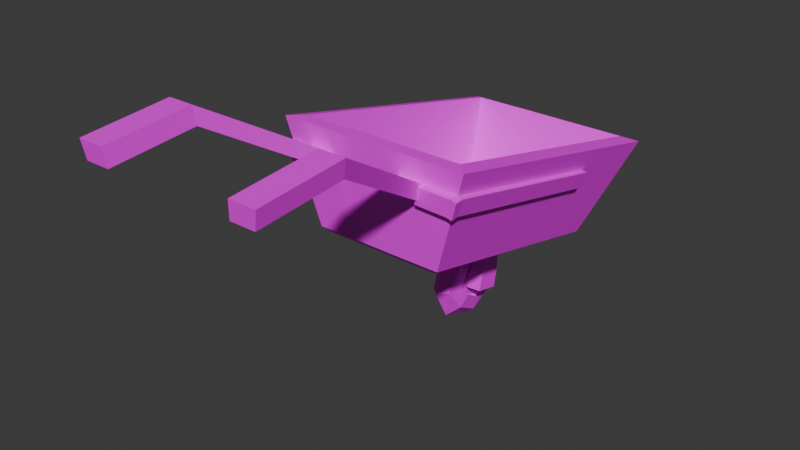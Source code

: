 # Source: Rin_Wheelbarrow.blend  (saved by Blender 4.5.90; exported with 4.5.12 LTS)
import bpy
from mathutils import Matrix  # noqa: F401  (used for matrix-valued properties, if any)

bpy.ops.wm.read_factory_settings(use_empty=True)
scene = bpy.context.scene
scene.name = 'Scene'

# ---- collections
col_collection = bpy.data.collections.new('Collection'); scene.collection.children.link(col_collection)

# ---- images (referenced by path relative to the original .blend; pixels are not part of the script)
import os
ASSET_DIR = os.environ.get("B2B_ASSET_DIR", "")  # directory of the original .blend (textures are referenced by path, not embedded)
HERE = os.path.dirname(os.path.abspath(__file__))  # packed textures are extracted next to this script under _unpacked/

def load_image(name, relpath, width, height, colorspace="sRGB"):
    """Load a texture the original file referenced (path relative to the .blend, or extracted next to this script)."""
    p = next((c for c in (os.path.join(HERE, relpath), os.path.join(ASSET_DIR, relpath)) if relpath and os.path.exists(c)), "")
    if p:
        img = bpy.data.images.load(p, check_existing=True)
        img.name = name
    else:  # same state as the original file: an image datablock whose file is absent (Cycles renders it pink)
        img = bpy.data.images.new(name, width, height)
        img.source = "FILE"
        img.filepath = "//" + (relpath or name)
    img.colorspace_settings.name = colorspace
    return img
img_rumiaircraft_png = load_image('Rumiaircraft.png', 'Rumiaircraft.png', 1024, 1024, 'sRGB')

# ---- materials (node trees are filled in below, after node groups)
mat_material = bpy.data.materials.new('Material')
mat_material.alpha_threshold = 0.0
mat_material.roughness = 0.5
mat_material.line_color = (0.0, 0.0, 0.0, 1.0)

# ---- material node trees
mat_material.use_nodes = True; mat_material.node_tree.nodes.clear()
_N = mat_material.node_tree.nodes; _L = mat_material.node_tree.links
n0 = _N.new('ShaderNodeOutputMaterial'); n0.name = 'Material Output'; n0.location = (200, 100)
n1 = _N.new('ShaderNodeBsdfPrincipled'); n1.name = 'Principled BSDF'; n1.location = (-200, 100)
n1.inputs[3].default_value = 1.45
n2 = _N.new('ShaderNodeTexImage'); n2.name = 'Image Texture'; n2.location = (-513, 127)
n2.image = img_rumiaircraft_png
_L.new(n1.outputs[0], n0.inputs[0])
_L.new(n2.outputs[0], n1.inputs[0])
n0.is_active_output = True

# ---- world
world_world = bpy.data.worlds.new('World'); scene.world = world_world
world_world.use_nodes = True; world_world.node_tree.nodes.clear()
_N = world_world.node_tree.nodes; _L = world_world.node_tree.links
n0 = _N.new('ShaderNodeOutputWorld'); n0.name = 'World Output'; n0.location = (200, 100)
n1 = _N.new('ShaderNodeBackground'); n1.name = 'Background'; n1.location = (-200, 100)
n1.inputs[0].default_value = (0.05088, 0.05088, 0.05088, 1.0)
_L.new(n1.outputs[0], n0.inputs[0])
n0.is_active_output = True
world_world.color = (0.05088, 0.05088, 0.05088)
world_world.sun_shadow_jitter_overblur = 0.0

# ---- meshes
me_cube = bpy.data.meshes.new('Cube')
me_cube.from_pydata([(0.829, 2.932, 1.414), (0.5797, 2.456, 0.4408), (0.829, 0.3444, 2.0), (0.5797, 0.3544, 0.9169), (-0.829, 2.932, 1.414), (-0.5797, 2.456, 0.4408), (-0.829, 0.3444, 2.0), (-0.5797, 0.3544, 0.9169), (0.9033, 2.952, 1.169), (-0.9033, 0.2201, 1.788), (0.9033, 0.2201, 1.788), (-0.9033, 2.952, 1.169), (0.4022, 2.456, 0.4408), (0.5908, 0.3444, 2.0), (0.4022, 0.3544, 0.9169), (0.5908, 2.932, 1.414), (0.551, 2.952, 1.169), (0.551, 0.2201, 1.788), (-0.4949, 2.456, 0.4408), (-0.727, 0.3444, 2.0), (-0.6781, 0.2201, 1.788), (-0.4949, 0.3544, 0.9169), (-0.727, 2.932, 1.414), (-0.6781, 2.952, 1.169), (-0.3085, 0.3544, 0.9169), (-0.4532, 2.932, 1.414), (-0.4227, 2.952, 1.169), (-0.3085, 2.456, 0.4408), (-0.4532, 0.3444, 2.0), (-0.4227, 0.2201, 1.788), (0.2136, 0.3544, 0.9169), (0.3137, 2.932, 1.414), (0.2926, 2.952, 1.169), (0.2136, 2.456, 0.4408), (0.3137, 0.3444, 2.0), (0.2926, 0.2201, 1.788), (0.8504, 2.864, 1.018), (0.8504, 0.2348, 1.614), (-0.8504, 2.864, 1.018), (-0.8504, 0.2348, 1.614), (0.5187, 0.2348, 1.614), (0.5187, 2.864, 1.018), (-0.6383, 2.864, 1.018), (-0.6383, 0.2348, 1.614), (-0.3979, 0.2348, 1.614), (-0.3979, 2.864, 1.018), (0.2755, 0.2348, 1.614), (0.2755, 2.864, 1.018), (-0.7032, -1.029, 2.528), (-0.9585, -1.029, 2.528), (0.8762, -1.029, 2.528), (0.6178, -1.029, 2.528), (0.8439, -1.014, 2.354), (-0.9188, -1.014, 2.354), (-0.6784, -1.014, 2.354), (0.6006, -1.014, 2.354), (-0.7032, -1.872, 2.457), (-0.9585, -1.872, 2.457), (0.8762, -1.872, 2.457), (0.6178, -1.872, 2.457), (0.8439, -1.857, 2.283), (-0.9188, -1.857, 2.283), (-0.6784, -1.857, 2.283), (0.6006, -1.857, 2.283), (-0.5797, 1.855, 0.5768), (0.829, 2.208, 1.578), (-0.829, 2.208, 1.578), (0.5797, 1.855, 0.5768), (0.9033, 2.131, 1.355), (-0.9033, 2.131, 1.355), (0.4022, 1.855, 0.5768), (0.4022, 1.677, 0.6172), (-0.4949, 1.855, 0.5768), (0.9033, 1.905, 1.407), (0.9685, 1.965, 1.604), (-0.3085, 1.855, 0.5768), (-0.6594, 1.679, 0.6686), (0.2136, 1.855, 0.5768), (-0.8504, 2.074, 1.197), (0.8504, 2.074, 1.197), (0.9033, 0.1382, 1.782), (0.5443, 0.1461, 1.788), (0.8504, 0.1529, 1.607), (0.512, 0.1608, 1.614), (0.9513, 2.13, 1.341), (0.9513, 0.2191, 1.774), (0.8984, 0.2338, 1.599), (0.8984, 2.073, 1.183), (0.9513, 0.1371, 1.767), (0.8984, 0.1518, 1.592), (-0.8908, 0.1898, 1.598), (-0.9437, 0.1751, 1.772), (-0.6658, 0.1665, 1.782), (-0.6261, 0.1812, 1.608), (-0.9437, 2.086, 1.339), (-0.8908, 2.029, 1.181), (-0.6594, 1.866, 0.6262), (-0.6594, 0.2879, 0.9839), (-0.4949, 2.544, 0.4725), (-0.6594, 2.544, 0.4725), (0.4022, 0.2879, 0.9839), (0.6594, 0.2879, 0.9839), (0.6594, 1.866, 0.6262), (0.6594, 2.544, 0.4725), (0.4022, 2.544, 0.4725), (0.2136, 0.2879, 0.9839), (-0.3085, 2.544, 0.4725), (-0.4949, 0.2879, 0.9839), (-0.3085, 0.2879, 0.9839), (0.2136, 2.544, 0.4725), (-0.727, 0.202, 2.003), (-0.9685, 0.202, 2.003), (0.9685, 2.202, 1.55), (0.9685, 0.202, 2.003), (-0.9685, 2.202, 1.55), (-0.9685, 3.061, 1.355), (0.5908, 3.061, 1.355), (0.9685, 3.061, 1.355), (0.5908, 0.202, 2.003), (0.3137, 3.061, 1.355), (-0.4532, 0.202, 2.003), (-0.727, 3.061, 1.355), (-0.4532, 3.061, 1.355), (0.3137, 0.202, 2.003), (0.4637, 1.966, 0.8606), (0.4637, 0.4739, 1.199), (-0.5911, 1.966, 0.8606), (-0.5911, 0.4739, 1.199), (-0.3719, 1.966, 0.8606), (-0.3719, 0.4739, 1.199), (0.242, 1.966, 0.8606), (0.242, 0.4739, 1.199), (0.4637, 2.545, 0.7294), (-0.5911, 2.545, 0.7294), (-0.3719, 2.545, 0.7294), (0.242, 2.545, 0.7294), (0.6544, 1.966, 0.8606), (-0.6728, 1.966, 0.8606), (-0.6728, 0.4739, 1.199), (0.6544, 0.4739, 1.199), (-0.6728, 2.545, 0.7294), (0.6544, 2.545, 0.7294), (-0.4949, 1.677, 0.6172), (-0.3085, 1.677, 0.6172), (0.2136, 1.677, 0.6172), (0.8504, 1.856, 1.247), (-0.9685, 1.965, 1.604), (0.6594, 1.679, 0.6686), (-0.9033, 1.905, 1.407), (-0.8504, 1.856, 1.247), (0.9513, 1.904, 1.392), (0.8984, 1.855, 1.232), (-0.9437, 1.86, 1.391), (-0.8908, 1.811, 1.231), (-0.5797, 1.677, 0.6172), (0.5797, 1.677, 0.6172), (0.829, 1.987, 1.628), (-0.829, 1.987, 1.628), (0.4637, 1.789, 0.9007), (-0.5911, 1.789, 0.9007), (-0.3719, 1.789, 0.9007), (0.242, 1.789, 0.9007), (0.6544, 1.789, 0.9007), (-0.6728, 1.789, 0.9007), (-0.2263, 2.548, 0.4725), (-0.317, 0.2056, 2.003), (-0.2979, 0.2237, 1.788), (-0.2263, 0.2915, 0.9839), (-0.317, 3.065, 1.355), (-0.2979, 2.956, 1.169), (-0.2824, 2.868, 1.018), (-0.2824, 0.2384, 1.614), (-0.2263, 1.859, 0.5768), (-0.2263, 2.459, 0.4408), (-0.2263, 0.358, 0.9169), (-0.317, 0.348, 2.0), (-0.317, 2.935, 1.414), (-0.2695, 1.97, 0.8606), (-0.2695, 0.4775, 1.199), (-0.2695, 2.549, 0.7294), (-0.2695, 1.793, 0.9007), (-0.2263, 1.681, 0.6172), (0.1327, 0.2879, 0.9839), (0.1949, 3.061, 1.355), (0.1818, 2.952, 1.169), (0.1712, 2.864, 1.018), (0.1327, 0.3544, 0.9169), (0.1949, 2.932, 1.414), (0.1469, 1.966, 0.8606), (0.1469, 2.545, 0.7294), (0.1469, 1.789, 0.9007), (0.1327, 2.544, 0.4725), (0.1949, 0.202, 2.003), (0.1818, 0.2201, 1.788), (0.1712, 0.2348, 1.614), (0.1327, 1.855, 0.5768), (0.1327, 2.456, 0.4408), (0.1949, 0.3444, 2.0), (0.1469, 0.4739, 1.199), (0.1327, 1.677, 0.6172), (-0.1692, 1.798, 0.1661), (-0.3216, 1.795, 0.1644), (-0.3216, 1.552, 0.2195), (0.2293, 1.793, 0.1635), (0.2293, 1.555, 0.2174), (-0.1692, 1.555, 0.2212), (0.08129, 1.78, 0.1635), (0.08129, 1.542, 0.2174), (-0.1685, 1.767, 0.02777), (-0.3209, 1.764, 0.02604), (-0.3209, 1.521, 0.08115), (0.23, 1.762, 0.02807), (0.23, 1.524, 0.08202), (-0.1685, 1.524, 0.08288), (0.08196, 1.749, 0.02807), (0.08196, 1.511, 0.08202)], [], [(13, 2, 139, 125), (20, 110, 111, 9), (69, 114, 115, 11), (71, 155, 3, 14), (73, 74, 113, 10), (16, 116, 117, 8), (41, 16, 8, 36), (80, 82, 89, 88), (78, 69, 11, 38), (69, 78, 95, 94), (10, 17, 81, 80), (47, 32, 16, 41), (32, 119, 116, 16), (144, 71, 14, 30), (10, 113, 118, 17), (34, 13, 125, 131), (154, 142, 21, 7), (11, 115, 121, 23), (38, 11, 23, 42), (43, 44, 54, 53), (29, 120, 110, 20), (0, 15, 132, 141), (176, 25, 134, 179), (166, 165, 120, 29), (171, 166, 29, 44), (142, 143, 24, 21), (23, 121, 122, 26), (42, 23, 26, 45), (20, 43, 53, 49), (17, 118, 123, 35), (4, 66, 137, 140), (199, 144, 30, 186), (184, 183, 119, 32), (185, 184, 32, 47), (191, 185, 47, 109), (100, 40, 46, 105), (98, 42, 45, 106), (167, 171, 44, 108), (108, 44, 43, 107), (99, 38, 42, 98), (109, 47, 41, 104), (101, 37, 40, 100), (107, 43, 39, 97), (96, 78, 38, 99), (147, 145, 37, 101), (104, 41, 36, 103), (49, 53, 61, 57), (51, 55, 63, 59), (35, 46, 55, 51), (29, 20, 49, 48), (44, 29, 48, 54), (17, 35, 51, 50), (40, 17, 50, 52), (46, 40, 52, 55), (62, 56, 57, 61), (60, 58, 59, 63), (50, 51, 59, 58), (55, 52, 60, 63), (54, 48, 56, 62), (52, 50, 58, 60), (48, 49, 57, 56), (53, 54, 62, 61), (103, 36, 79, 102), (76, 149, 78, 96), (196, 33, 77, 195), (197, 34, 131, 198), (18, 27, 75, 72), (156, 65, 136, 162), (25, 22, 133, 134), (5, 18, 72, 64), (6, 19, 127, 138), (33, 12, 70, 77), (43, 20, 92, 93), (36, 8, 68, 79), (8, 117, 112, 68), (12, 1, 67, 70), (148, 146, 114, 69), (22, 4, 140, 133), (82, 80, 81, 83), (10, 80, 88, 85), (40, 37, 82, 83), (17, 40, 83, 81), (151, 150, 85, 86), (86, 85, 88, 89), (82, 37, 86, 89), (79, 68, 84, 87), (73, 10, 85, 150), (145, 79, 87, 151), (93, 92, 91, 90), (153, 152, 94, 95), (20, 9, 91, 92), (148, 69, 94, 152), (149, 39, 90, 153), (39, 43, 93, 90), (154, 7, 97, 76), (18, 5, 99, 98), (14, 3, 101, 100), (67, 1, 103, 102), (1, 12, 104, 103), (30, 14, 100, 105), (27, 18, 98, 106), (7, 21, 107, 97), (21, 24, 108, 107), (173, 27, 106, 164), (186, 30, 105, 182), (12, 33, 109, 104), (5, 64, 96, 99), (155, 67, 102, 147), (19, 6, 111, 110), (156, 2, 113, 74), (66, 4, 115, 114), (15, 0, 117, 116), (2, 13, 118, 113), (31, 15, 116, 119), (28, 19, 110, 120), (4, 22, 121, 115), (22, 25, 122, 121), (175, 28, 120, 165), (187, 31, 119, 183), (13, 34, 123, 118), (0, 65, 112, 117), (157, 66, 114, 146), (159, 163, 138, 127), (162, 158, 125, 139), (160, 159, 127, 129), (180, 160, 129, 178), (158, 161, 131, 125), (132, 135, 130, 124), (179, 134, 128, 177), (134, 133, 126, 128), (141, 132, 124, 136), (133, 140, 137, 126), (65, 0, 141, 136), (15, 31, 135, 132), (157, 6, 138, 163), (19, 28, 129, 127), (66, 157, 163, 137), (124, 130, 161, 158), (177, 128, 160, 180), (128, 126, 159, 160), (136, 124, 158, 162), (126, 137, 163, 159), (6, 157, 146, 111), (65, 156, 74, 112), (3, 155, 147, 101), (64, 154, 76, 96), (78, 149, 153, 95), (9, 148, 152, 91), (90, 91, 152, 153), (37, 145, 151, 86), (68, 73, 150, 84), (87, 84, 150, 151), (9, 111, 146, 148), (2, 156, 162, 139), (97, 39, 149, 76), (102, 79, 145, 147), (77, 144, 204, 203), (72, 75, 143, 142), (64, 72, 142, 154), (77, 70, 71, 144), (68, 112, 74, 73), (70, 67, 155, 71), (144, 199, 207, 204), (188, 177, 180, 190), (189, 179, 177, 188), (190, 180, 178, 198), (25, 176, 168, 122), (197, 175, 165, 192), (24, 174, 167, 108), (196, 173, 164, 191), (28, 175, 178, 129), (27, 173, 172, 75), (182, 194, 171, 167), (106, 45, 170, 164), (45, 26, 169, 170), (26, 122, 168, 169), (143, 181, 174, 24), (194, 193, 166, 171), (193, 192, 165, 166), (187, 176, 179, 189), (31, 187, 189, 135), (35, 123, 192, 193), (46, 35, 193, 194), (105, 46, 194, 182), (33, 196, 191, 109), (34, 197, 192, 123), (161, 190, 198, 131), (135, 189, 188, 130), (130, 188, 190, 161), (172, 195, 199, 181), (176, 187, 183, 168), (174, 186, 182, 167), (175, 197, 198, 178), (173, 196, 195, 172), (164, 170, 185, 191), (170, 169, 184, 185), (169, 168, 183, 184), (181, 199, 186, 174), (206, 203, 211, 214), (207, 206, 214, 215), (172, 181, 205, 200), (195, 77, 203, 206), (75, 172, 200, 201), (181, 143, 202, 205), (199, 195, 206, 207), (143, 75, 201, 202), (214, 211, 212, 215), (209, 208, 213, 210), (205, 202, 210, 213), (202, 201, 209, 210), (204, 207, 215, 212), (200, 205, 213, 208), (203, 204, 212, 211), (201, 200, 208, 209)])
_uv = me_cube.uv_layers.new(name='UVMap')
_uv.uv.foreach_set('vector', [0.5336, 0.527, 0.5377, 0.527, 0.5377, 0.527, 0.5336, 0.527, 0.547, 0.4964, 0.5401, 0.4964, 0.5401, 0.4923, 0.547, 0.4923, 0.547, 0.6017, 0.5401, 0.6017, 0.5401, 0.5918, 0.547, 0.5918, 0.5797, 0.546, 0.5752, 0.546, 0.5752, 0.5266, 0.5797, 0.5266, 0.547, 0.5459, 0.5401, 0.5459, 0.5401, 0.5254, 0.547, 0.5254, 0.547, 0.5651, 0.5401, 0.5651, 0.5401, 0.5586, 0.547, 0.5586, 0.5527, 0.5651, 0.547, 0.5651, 0.547, 0.5586, 0.5527, 0.5586, 0.8382, 0.837, 0.8105, 0.837, 0.8105, 0.837, 0.8382, 0.837, 0.5527, 0.6017, 0.547, 0.6017, 0.547, 0.5918, 0.5527, 0.5918, 0.8382, 0.8031, 0.8105, 0.8031, 0.8105, 0.8031, 0.8382, 0.8031, 0.8382, 0.837, 0.8382, 0.8398, 0.8382, 0.8398, 0.8382, 0.837, 0.5527, 0.5698, 0.547, 0.5698, 0.547, 0.5651, 0.5527, 0.5651, 0.547, 0.5698, 0.5401, 0.5698, 0.5401, 0.5651, 0.547, 0.5651, 0.5844, 0.546, 0.5797, 0.546, 0.5797, 0.5266, 0.5844, 0.5266, 0.547, 0.5254, 0.5401, 0.5254, 0.5401, 0.519, 0.547, 0.519, 0.5288, 0.527, 0.5336, 0.527, 0.5336, 0.527, 0.5288, 0.527, 0.6044, 0.546, 0.6023, 0.546, 0.6023, 0.5266, 0.6044, 0.5266, 0.547, 0.5918, 0.5401, 0.5918, 0.5401, 0.5876, 0.547, 0.5876, 0.5527, 0.5918, 0.547, 0.5918, 0.547, 0.5876, 0.5527, 0.5876, 0.8105, 0.8498, 0.8105, 0.8478, 0.8105, 0.8478, 0.8105, 0.8498, 0.547, 0.5011, 0.5401, 0.5011, 0.5401, 0.4964, 0.547, 0.4964, 0.5377, 0.557, 0.5336, 0.557, 0.5336, 0.557, 0.5377, 0.557, 0.5186, 0.557, 0.5157, 0.557, 0.5157, 0.557, 0.5186, 0.557, 0.547, 0.504, 0.5401, 0.504, 0.5401, 0.5011, 0.547, 0.5011, 0.5527, 0.504, 0.547, 0.504, 0.547, 0.5011, 0.5527, 0.5011, 0.6023, 0.546, 0.5976, 0.546, 0.5976, 0.5266, 0.6023, 0.5266, 0.547, 0.5876, 0.5401, 0.5876, 0.5401, 0.5829, 0.547, 0.5829, 0.5527, 0.5876, 0.547, 0.5876, 0.547, 0.5829, 0.5527, 0.5829, 0.8382, 0.8498, 0.8105, 0.8498, 0.8105, 0.8498, 0.8382, 0.8498, 0.547, 0.519, 0.5401, 0.519, 0.5401, 0.5142, 0.547, 0.5142, 0.5093, 0.557, 0.5093, 0.5486, 0.5093, 0.5486, 0.5093, 0.557, 0.5865, 0.546, 0.5844, 0.546, 0.5844, 0.5266, 0.5865, 0.5266, 0.547, 0.5718, 0.5401, 0.5718, 0.5401, 0.5698, 0.547, 0.5698, 0.5527, 0.5718, 0.547, 0.5718, 0.547, 0.5698, 0.5527, 0.5698, 0.5732, 0.5718, 0.5527, 0.5718, 0.5527, 0.5698, 0.5732, 0.5698, 0.5732, 0.519, 0.5527, 0.519, 0.5527, 0.5142, 0.5732, 0.5142, 0.5732, 0.5876, 0.5527, 0.5876, 0.5527, 0.5829, 0.5732, 0.5829, 0.5732, 0.504, 0.5527, 0.504, 0.5527, 0.5011, 0.5732, 0.5011, 0.5732, 0.5011, 0.5527, 0.5011, 0.5527, 0.4964, 0.5732, 0.4964, 0.5732, 0.5918, 0.5527, 0.5918, 0.5527, 0.5876, 0.5732, 0.5876, 0.5732, 0.5698, 0.5527, 0.5698, 0.5527, 0.5651, 0.5732, 0.5651, 0.5732, 0.5254, 0.5527, 0.5254, 0.5527, 0.519, 0.5732, 0.519, 0.5732, 0.4964, 0.5527, 0.4964, 0.5527, 0.4923, 0.5732, 0.4923, 0.5732, 0.6017, 0.5527, 0.6017, 0.5527, 0.5918, 0.5732, 0.5918, 0.5732, 0.5459, 0.5527, 0.5459, 0.5527, 0.5254, 0.5732, 0.5254, 0.5732, 0.5651, 0.5527, 0.5651, 0.5527, 0.5586, 0.5732, 0.5586, 0.8382, 0.8498, 0.8105, 0.8498, 0.8105, 0.8498, 0.8382, 0.8498, 0.8382, 0.8419, 0.8105, 0.8419, 0.8105, 0.8419, 0.8382, 0.8419, 0.8382, 0.8419, 0.8105, 0.8419, 0.8105, 0.8419, 0.8382, 0.8419, 0.8382, 0.8478, 0.8382, 0.8498, 0.8382, 0.8498, 0.8382, 0.8478, 0.8105, 0.8478, 0.8382, 0.8478, 0.8382, 0.8478, 0.8105, 0.8478, 0.8382, 0.8398, 0.8382, 0.8419, 0.8382, 0.8419, 0.8382, 0.8398, 0.8105, 0.8398, 0.8382, 0.8398, 0.8382, 0.8398, 0.8105, 0.8398, 0.8105, 0.8419, 0.8105, 0.8398, 0.8105, 0.8398, 0.8105, 0.8419, 0.8105, 0.8478, 0.8382, 0.8478, 0.8382, 0.8498, 0.8105, 0.8498, 0.8105, 0.8398, 0.8382, 0.8398, 0.8382, 0.8419, 0.8105, 0.8419, 0.8382, 0.8398, 0.8382, 0.8419, 0.8382, 0.8419, 0.8382, 0.8398, 0.8105, 0.8419, 0.8105, 0.8398, 0.8105, 0.8398, 0.8105, 0.8419, 0.8105, 0.8478, 0.8382, 0.8478, 0.8382, 0.8478, 0.8105, 0.8478, 0.8105, 0.8398, 0.8382, 0.8398, 0.8382, 0.8398, 0.8105, 0.8398, 0.8382, 0.8478, 0.8382, 0.8498, 0.8382, 0.8498, 0.8382, 0.8478, 0.8105, 0.8498, 0.8105, 0.8478, 0.8105, 0.8478, 0.8105, 0.8498, 0.5732, 0.5586, 0.5527, 0.5586, 0.5527, 0.5486, 0.5732, 0.5486, 0.5732, 0.6045, 0.5527, 0.6045, 0.5527, 0.6017, 0.5732, 0.6017, 0.5865, 0.5575, 0.5844, 0.5575, 0.5844, 0.5486, 0.5865, 0.5486, 0.5268, 0.527, 0.5288, 0.527, 0.5288, 0.527, 0.5268, 0.527, 0.6023, 0.5575, 0.5976, 0.5575, 0.5976, 0.5486, 0.6023, 0.5486, 0.5377, 0.5461, 0.5377, 0.5486, 0.5377, 0.5486, 0.5377, 0.5461, 0.5157, 0.557, 0.511, 0.557, 0.511, 0.557, 0.5157, 0.557, 0.6044, 0.5575, 0.6023, 0.5575, 0.6023, 0.5486, 0.6044, 0.5486, 0.5093, 0.527, 0.511, 0.527, 0.511, 0.527, 0.5093, 0.527, 0.5844, 0.5575, 0.5797, 0.5575, 0.5797, 0.5486, 0.5844, 0.5486, 0.8105, 0.8498, 0.8382, 0.8498, 0.8382, 0.8498, 0.8105, 0.8498, 0.5527, 0.5586, 0.547, 0.5586, 0.547, 0.5486, 0.5527, 0.5486, 0.547, 0.5586, 0.5401, 0.5586, 0.5401, 0.5486, 0.547, 0.5486, 0.5797, 0.5575, 0.5752, 0.5575, 0.5752, 0.5486, 0.5797, 0.5486, 0.547, 0.6045, 0.5401, 0.6045, 0.5401, 0.6017, 0.547, 0.6017, 0.511, 0.557, 0.5093, 0.557, 0.5093, 0.557, 0.511, 0.557, 0.8105, 0.837, 0.8382, 0.837, 0.8382, 0.8398, 0.8105, 0.8398, 0.8382, 0.837, 0.8382, 0.837, 0.8382, 0.837, 0.8382, 0.837, 0.8105, 0.8398, 0.8105, 0.837, 0.8105, 0.837, 0.8105, 0.8398, 0.8382, 0.8398, 0.8105, 0.8398, 0.8105, 0.8398, 0.8382, 0.8398, 0.8105, 0.8279, 0.8382, 0.8279, 0.8382, 0.837, 0.8105, 0.837, 0.8105, 0.837, 0.8382, 0.837, 0.8382, 0.837, 0.8105, 0.837, 0.8105, 0.837, 0.8105, 0.837, 0.8105, 0.837, 0.8105, 0.837, 0.8105, 0.8267, 0.8382, 0.8267, 0.8382, 0.8267, 0.8105, 0.8267, 0.8382, 0.8279, 0.8382, 0.837, 0.8382, 0.837, 0.8382, 0.8279, 0.8105, 0.8279, 0.8105, 0.8267, 0.8105, 0.8267, 0.8105, 0.8279, 0.8105, 0.8498, 0.8382, 0.8498, 0.8382, 0.8517, 0.8105, 0.8517, 0.8105, 0.8019, 0.8382, 0.8019, 0.8382, 0.8031, 0.8105, 0.8031, 0.8382, 0.8498, 0.8382, 0.8517, 0.8382, 0.8517, 0.8382, 0.8498, 0.8382, 0.8019, 0.8382, 0.8031, 0.8382, 0.8031, 0.8382, 0.8019, 0.8105, 0.8019, 0.8105, 0.7929, 0.8105, 0.7929, 0.8105, 0.8019, 0.8105, 0.8517, 0.8105, 0.8498, 0.8105, 0.8498, 0.8105, 0.8517, 0.6044, 0.546, 0.6044, 0.5266, 0.6064, 0.5254, 0.6064, 0.5459, 0.6023, 0.5575, 0.6044, 0.5575, 0.6064, 0.5586, 0.6023, 0.5586, 0.5797, 0.5266, 0.5752, 0.5266, 0.5732, 0.5254, 0.5797, 0.5254, 0.5752, 0.5486, 0.5752, 0.5575, 0.5732, 0.5586, 0.5732, 0.5486, 0.5752, 0.5575, 0.5797, 0.5575, 0.5797, 0.5586, 0.5732, 0.5586, 0.5844, 0.5266, 0.5797, 0.5266, 0.5797, 0.5254, 0.5844, 0.5254, 0.5976, 0.5575, 0.6023, 0.5575, 0.6023, 0.5586, 0.5976, 0.5586, 0.6044, 0.5266, 0.6023, 0.5266, 0.6023, 0.5254, 0.6064, 0.5254, 0.6023, 0.5266, 0.5976, 0.5266, 0.5976, 0.5254, 0.6023, 0.5254, 0.5947, 0.5575, 0.5976, 0.5575, 0.5976, 0.5586, 0.5947, 0.5586, 0.5865, 0.5266, 0.5844, 0.5266, 0.5844, 0.5254, 0.5865, 0.5254, 0.5797, 0.5575, 0.5844, 0.5575, 0.5844, 0.5586, 0.5797, 0.5586, 0.6044, 0.5575, 0.6044, 0.5486, 0.6064, 0.5486, 0.6064, 0.5586, 0.5752, 0.546, 0.5752, 0.5486, 0.5732, 0.5486, 0.5732, 0.5459, 0.511, 0.527, 0.5093, 0.527, 0.5069, 0.5254, 0.511, 0.5254, 0.5377, 0.5461, 0.5377, 0.527, 0.5401, 0.5254, 0.5401, 0.5459, 0.5093, 0.5486, 0.5093, 0.557, 0.5069, 0.5586, 0.5069, 0.5486, 0.5336, 0.557, 0.5377, 0.557, 0.5401, 0.5586, 0.5336, 0.5586, 0.5377, 0.527, 0.5336, 0.527, 0.5336, 0.5254, 0.5401, 0.5254, 0.5288, 0.557, 0.5336, 0.557, 0.5336, 0.5586, 0.5288, 0.5586, 0.5157, 0.527, 0.511, 0.527, 0.511, 0.5254, 0.5157, 0.5254, 0.5093, 0.557, 0.511, 0.557, 0.511, 0.5586, 0.5069, 0.5586, 0.511, 0.557, 0.5157, 0.557, 0.5157, 0.5586, 0.511, 0.5586, 0.5186, 0.527, 0.5157, 0.527, 0.5157, 0.5254, 0.5186, 0.5254, 0.5268, 0.557, 0.5288, 0.557, 0.5288, 0.5586, 0.5268, 0.5586, 0.5336, 0.527, 0.5288, 0.527, 0.5288, 0.5254, 0.5336, 0.5254, 0.5377, 0.557, 0.5377, 0.5486, 0.5401, 0.5486, 0.5401, 0.5586, 0.5093, 0.5461, 0.5093, 0.5486, 0.5069, 0.5486, 0.5069, 0.5459, 0.511, 0.5461, 0.5093, 0.5461, 0.5093, 0.527, 0.511, 0.527, 0.5377, 0.5461, 0.5336, 0.5461, 0.5336, 0.527, 0.5377, 0.527, 0.5157, 0.5461, 0.511, 0.5461, 0.511, 0.527, 0.5157, 0.527, 0.5186, 0.5461, 0.5157, 0.5461, 0.5157, 0.527, 0.5186, 0.527, 0.5336, 0.5461, 0.5288, 0.5461, 0.5288, 0.527, 0.5336, 0.527, 0.5336, 0.557, 0.5288, 0.557, 0.5288, 0.5486, 0.5336, 0.5486, 0.5186, 0.557, 0.5157, 0.557, 0.5157, 0.5486, 0.5186, 0.5486, 0.5157, 0.557, 0.511, 0.557, 0.511, 0.5486, 0.5157, 0.5486, 0.5377, 0.557, 0.5336, 0.557, 0.5336, 0.5486, 0.5377, 0.5486, 0.511, 0.557, 0.5093, 0.557, 0.5093, 0.5486, 0.511, 0.5486, 0.5377, 0.5486, 0.5377, 0.557, 0.5377, 0.557, 0.5377, 0.5486, 0.5336, 0.557, 0.5288, 0.557, 0.5288, 0.557, 0.5336, 0.557, 0.5093, 0.5461, 0.5093, 0.527, 0.5093, 0.527, 0.5093, 0.5461, 0.511, 0.527, 0.5157, 0.527, 0.5157, 0.527, 0.511, 0.527, 0.5093, 0.5486, 0.5093, 0.5461, 0.5093, 0.5461, 0.5093, 0.5486, 0.5336, 0.5486, 0.5288, 0.5486, 0.5288, 0.5461, 0.5336, 0.5461, 0.5186, 0.5486, 0.5157, 0.5486, 0.5157, 0.5461, 0.5186, 0.5461, 0.5157, 0.5486, 0.511, 0.5486, 0.511, 0.5461, 0.5157, 0.5461, 0.5377, 0.5486, 0.5336, 0.5486, 0.5336, 0.5461, 0.5377, 0.5461, 0.511, 0.5486, 0.5093, 0.5486, 0.5093, 0.5461, 0.511, 0.5461, 0.5093, 0.527, 0.5093, 0.5461, 0.5069, 0.5459, 0.5069, 0.5254, 0.5377, 0.5486, 0.5377, 0.5461, 0.5401, 0.5459, 0.5401, 0.5486, 0.5752, 0.5266, 0.5752, 0.546, 0.5732, 0.5459, 0.5732, 0.5254, 0.6044, 0.5486, 0.6044, 0.546, 0.6064, 0.5459, 0.6064, 0.5486, 0.8105, 0.8031, 0.8105, 0.8019, 0.8105, 0.8019, 0.8105, 0.8031, 0.8382, 0.7929, 0.8382, 0.8019, 0.8382, 0.8019, 0.8382, 0.7929, 0.8105, 0.7929, 0.8382, 0.7929, 0.8382, 0.8019, 0.8105, 0.8019, 0.8105, 0.837, 0.8105, 0.8279, 0.8105, 0.8279, 0.8105, 0.837, 0.8382, 0.8267, 0.8382, 0.8279, 0.8382, 0.8279, 0.8382, 0.8267, 0.8105, 0.8267, 0.8382, 0.8267, 0.8382, 0.8279, 0.8105, 0.8279, 0.547, 0.6249, 0.5401, 0.6249, 0.5401, 0.6045, 0.547, 0.6045, 0.5377, 0.527, 0.5377, 0.5461, 0.5377, 0.5461, 0.5377, 0.527, 0.5732, 0.6249, 0.5527, 0.6249, 0.5527, 0.6045, 0.5732, 0.6045, 0.5732, 0.5486, 0.5527, 0.5486, 0.5527, 0.5459, 0.5732, 0.5459, 0.5844, 0.5486, 0.5844, 0.546, 0.5844, 0.546, 0.5844, 0.5486, 0.6023, 0.5486, 0.5976, 0.5486, 0.5976, 0.546, 0.6023, 0.546, 0.6044, 0.5486, 0.6023, 0.5486, 0.6023, 0.546, 0.6044, 0.546, 0.5844, 0.5486, 0.5797, 0.5486, 0.5797, 0.546, 0.5844, 0.546, 0.547, 0.5486, 0.5401, 0.5486, 0.5401, 0.5459, 0.547, 0.5459, 0.5797, 0.5486, 0.5752, 0.5486, 0.5752, 0.546, 0.5797, 0.546, 0.5844, 0.546, 0.5865, 0.546, 0.5865, 0.546, 0.5844, 0.546, 0.5268, 0.5486, 0.5186, 0.5486, 0.5186, 0.5461, 0.5268, 0.5461, 0.5268, 0.557, 0.5186, 0.557, 0.5186, 0.5486, 0.5268, 0.5486, 0.5268, 0.5461, 0.5186, 0.5461, 0.5186, 0.527, 0.5268, 0.527, 0.5157, 0.557, 0.5186, 0.557, 0.5186, 0.5586, 0.5157, 0.5586, 0.5268, 0.527, 0.5186, 0.527, 0.5186, 0.5254, 0.5268, 0.5254, 0.5976, 0.5266, 0.5947, 0.5266, 0.5947, 0.5254, 0.5976, 0.5254, 0.5865, 0.5575, 0.5947, 0.5575, 0.5947, 0.5586, 0.5865, 0.5586, 0.5157, 0.527, 0.5186, 0.527, 0.5186, 0.527, 0.5157, 0.527, 0.5976, 0.5575, 0.5947, 0.5575, 0.5947, 0.5486, 0.5976, 0.5486, 0.5732, 0.5122, 0.5527, 0.5122, 0.5527, 0.504, 0.5732, 0.504, 0.5732, 0.5829, 0.5527, 0.5829, 0.5527, 0.58, 0.5732, 0.58, 0.5527, 0.5829, 0.547, 0.5829, 0.547, 0.58, 0.5527, 0.58, 0.547, 0.5829, 0.5401, 0.5829, 0.5401, 0.58, 0.547, 0.58, 0.5976, 0.546, 0.5947, 0.546, 0.5947, 0.5266, 0.5976, 0.5266, 0.5527, 0.5122, 0.547, 0.5122, 0.547, 0.504, 0.5527, 0.504, 0.547, 0.5122, 0.5401, 0.5122, 0.5401, 0.504, 0.547, 0.504, 0.5268, 0.557, 0.5186, 0.557, 0.5186, 0.557, 0.5268, 0.557, 0.5288, 0.557, 0.5268, 0.557, 0.5268, 0.557, 0.5288, 0.557, 0.547, 0.5142, 0.5401, 0.5142, 0.5401, 0.5122, 0.547, 0.5122, 0.5527, 0.5142, 0.547, 0.5142, 0.547, 0.5122, 0.5527, 0.5122, 0.5732, 0.5142, 0.5527, 0.5142, 0.5527, 0.5122, 0.5732, 0.5122, 0.5844, 0.5575, 0.5865, 0.5575, 0.5865, 0.5586, 0.5844, 0.5586, 0.5288, 0.527, 0.5268, 0.527, 0.5268, 0.5254, 0.5288, 0.5254, 0.5288, 0.5461, 0.5268, 0.5461, 0.5268, 0.527, 0.5288, 0.527, 0.5288, 0.557, 0.5268, 0.557, 0.5268, 0.5486, 0.5288, 0.5486, 0.5288, 0.5486, 0.5268, 0.5486, 0.5268, 0.5461, 0.5288, 0.5461, 0.5947, 0.5486, 0.5865, 0.5486, 0.5865, 0.546, 0.5947, 0.546, 0.5186, 0.557, 0.5268, 0.557, 0.5268, 0.5586, 0.5186, 0.5586, 0.5947, 0.5266, 0.5865, 0.5266, 0.5865, 0.5254, 0.5947, 0.5254, 0.5186, 0.527, 0.5268, 0.527, 0.5268, 0.527, 0.5186, 0.527, 0.5947, 0.5575, 0.5865, 0.5575, 0.5865, 0.5486, 0.5947, 0.5486, 0.5732, 0.58, 0.5527, 0.58, 0.5527, 0.5718, 0.5732, 0.5718, 0.5527, 0.58, 0.547, 0.58, 0.547, 0.5718, 0.5527, 0.5718, 0.547, 0.58, 0.5401, 0.58, 0.5401, 0.5718, 0.547, 0.5718, 0.5947, 0.546, 0.5865, 0.546, 0.5865, 0.5266, 0.5947, 0.5266, 0.5865, 0.5486, 0.5844, 0.5486, 0.5844, 0.5486, 0.5865, 0.5486, 0.5865, 0.546, 0.5865, 0.5486, 0.5865, 0.5486, 0.5865, 0.546, 0.5947, 0.5486, 0.5947, 0.546, 0.5947, 0.546, 0.5947, 0.5486, 0.5865, 0.5486, 0.5844, 0.5486, 0.5844, 0.5486, 0.5865, 0.5486, 0.5976, 0.5486, 0.5947, 0.5486, 0.5947, 0.5486, 0.5976, 0.5486, 0.5947, 0.546, 0.5976, 0.546, 0.5976, 0.546, 0.5947, 0.546, 0.5865, 0.546, 0.5865, 0.5486, 0.5865, 0.5486, 0.5865, 0.546, 0.5976, 0.546, 0.5976, 0.5486, 0.5976, 0.5486, 0.5976, 0.546, 0.5865, 0.5486, 0.5844, 0.5486, 0.5844, 0.546, 0.5865, 0.546, 0.5976, 0.5486, 0.5947, 0.5486, 0.5947, 0.546, 0.5976, 0.546, 0.5947, 0.546, 0.5976, 0.546, 0.5976, 0.546, 0.5947, 0.546, 0.5976, 0.546, 0.5976, 0.5486, 0.5976, 0.5486, 0.5976, 0.546, 0.5844, 0.546, 0.5865, 0.546, 0.5865, 0.546, 0.5844, 0.546, 0.5947, 0.5486, 0.5947, 0.546, 0.5947, 0.546, 0.5947, 0.5486, 0.5844, 0.5486, 0.5844, 0.546, 0.5844, 0.546, 0.5844, 0.5486, 0.5976, 0.5486, 0.5947, 0.5486, 0.5947, 0.5486, 0.5976, 0.5486])
me_cube.materials.append(mat_material)
me_cube.use_mirror_vertex_groups = False
me_cube.update()
me_cube_001 = bpy.data.meshes.new('Cube.001')
me_cube_001.from_pydata([(0.001442, -0.2261, -0.01534), (0.001442, -0.01534, 0.2261), (0.001442, 0.01534, -0.2261), (0.001442, 0.2261, 0.01534), (0.2428, -0.2261, -0.01534), (0.2428, -0.01534, 0.2261), (0.2428, 0.01534, -0.2261), (0.2428, 0.2261, 0.01534), (-0.0122, -0.1286, -0.1473), (-0.0122, -0.1473, 0.1286), (-0.0122, 0.1286, 0.1473), (-0.0122, 0.1473, -0.1286), (0.1221, 0.03191, -0.4702), (0.1221, 0.4702, 0.03191), (0.2565, 0.1473, -0.1286), (0.2565, -0.1286, -0.1473), (0.2565, 0.1286, 0.1473), (0.2565, -0.1473, 0.1286), (0.1221, -0.4702, -0.03191), (0.1221, -0.03191, 0.4702), (0.1221, 0.3457, -0.3018), (0.04226, -0.1473, 0.1286), (0.1221, -0.3457, 0.3018), (0.1221, -0.3018, -0.3457), (0.1221, 0.3018, 0.3457), (0.02791, 0.02617, -0.3857), (0.007265, -0.2191, -0.251), (0.02791, -0.3857, -0.02617), (0.007265, -0.251, 0.2191), (0.02791, -0.02617, 0.3857), (0.007265, 0.2191, 0.251), (0.02791, 0.3857, 0.02617), (0.007265, 0.251, -0.2191), (0.2163, 0.3857, 0.02617), (0.237, 0.251, -0.2191), (0.2163, 0.02617, -0.3857), (0.2163, -0.3857, -0.02617), (0.237, -0.2191, -0.251), (0.237, 0.2191, 0.251), (0.2163, -0.02617, 0.3857), (0.237, -0.251, 0.2191), (0.2152, 0.1473, -0.1286), (0.2391, -4.953e-07, 2.232e-08), (0.2152, 0.1286, 0.1473), (0.2152, -0.1473, 0.1286), (0.2152, -0.1286, -0.1473), (0.2016, 0.2261, 0.01534), (0.2016, 0.01534, -0.2261), (0.2016, -0.2261, -0.01534), (0.2016, -0.01534, 0.2261), (0.0184, -4.976e-07, 3.362e-08), (0.04226, 0.1286, 0.1473), (0.04226, 0.1473, -0.1286), (0.04226, -0.1286, -0.1473), (0.0559, 0.01534, -0.2261), (0.0559, -0.2261, -0.01534), (0.0559, -0.01534, 0.2261), (0.0559, 0.2261, 0.01534)], [], [(2, 8, 53, 54), (0, 9, 21, 55), (1, 10, 51, 56), (3, 11, 52, 57), (25, 32, 20, 12), (32, 31, 13, 20), (20, 13, 33, 34), (12, 20, 34, 35), (6, 14, 41, 47), (15, 6, 47, 45), (16, 5, 49, 43), (17, 4, 48, 44), (36, 40, 22, 18), (40, 39, 19, 22), (22, 19, 29, 28), (18, 22, 28, 27), (25, 12, 23, 26), (12, 35, 37, 23), (23, 37, 36, 18), (26, 23, 18, 27), (33, 13, 24, 38), (13, 31, 30, 24), (24, 30, 29, 19), (38, 24, 19, 39), (8, 2, 25, 26), (0, 8, 26, 27), (9, 0, 27, 28), (1, 9, 28, 29), (10, 1, 29, 30), (3, 10, 30, 31), (11, 3, 31, 32), (2, 11, 32, 25), (7, 14, 34, 33), (14, 6, 35, 34), (15, 4, 36, 37), (6, 15, 37, 35), (16, 7, 33, 38), (5, 16, 38, 39), (17, 5, 39, 40), (4, 17, 40, 36), (47, 41, 42, 45), (41, 46, 43, 42), (42, 43, 49, 44), (45, 42, 44, 48), (5, 17, 44, 49), (7, 16, 43, 46), (4, 15, 45, 48), (14, 7, 46, 41), (55, 21, 50, 53), (21, 56, 51, 50), (50, 51, 57, 52), (53, 50, 52, 54), (11, 2, 54, 52), (10, 3, 57, 51), (9, 1, 56, 21), (8, 0, 55, 53)])
_uv = me_cube_001.uv_layers.new(name='UVMap')
_uv.uv.foreach_set('vector', [0.7977, 0.7576, 0.7965, 0.7448, 0.7965, 0.7448, 0.7977, 0.7576, 0.7977, 0.7319, 0.8105, 0.7307, 0.8105, 0.7307, 0.7977, 0.7319, 0.8234, 0.7319, 0.8246, 0.7447, 0.8246, 0.7447, 0.8234, 0.7319, 0.8234, 0.7576, 0.8106, 0.7587, 0.8106, 0.7587, 0.8234, 0.7576, 0.7867, 0.7686, 0.8105, 0.7686, 0.8105, 0.7925, 0.7867, 0.7925, 0.8105, 0.7686, 0.8344, 0.7686, 0.8344, 0.7925, 0.8105, 0.7925, 0.8105, 0.7925, 0.8344, 0.7925, 0.8344, 0.8164, 0.8105, 0.8164, 0.7867, 0.7925, 0.8105, 0.7925, 0.8105, 0.8164, 0.7867, 0.8164, 0.7977, 0.8275, 0.8106, 0.8263, 0.8106, 0.8263, 0.7977, 0.8275, 0.7965, 0.8403, 0.7977, 0.8275, 0.7977, 0.8275, 0.7965, 0.8403, 0.8246, 0.8403, 0.8234, 0.8531, 0.8234, 0.8531, 0.8246, 0.8403, 0.8106, 0.8543, 0.7977, 0.8531, 0.7977, 0.8531, 0.8106, 0.8543, 0.7867, 0.8642, 0.8105, 0.8642, 0.8105, 0.8881, 0.7867, 0.8881, 0.8105, 0.8642, 0.8344, 0.8642, 0.8344, 0.8881, 0.8105, 0.8881, 0.8105, 0.8881, 0.8344, 0.8881, 0.8344, 0.912, 0.8105, 0.912, 0.7867, 0.8881, 0.8105, 0.8881, 0.8105, 0.912, 0.7867, 0.912, 0.7389, 0.8164, 0.7628, 0.8164, 0.7628, 0.8403, 0.7389, 0.8403, 0.7628, 0.8164, 0.7867, 0.8164, 0.7867, 0.8403, 0.7628, 0.8403, 0.7628, 0.8403, 0.7867, 0.8403, 0.7867, 0.8642, 0.7628, 0.8642, 0.7389, 0.8403, 0.7628, 0.8403, 0.7628, 0.8642, 0.7389, 0.8642, 0.8344, 0.8164, 0.8583, 0.8164, 0.8583, 0.8403, 0.8344, 0.8403, 0.8583, 0.8164, 0.8822, 0.8164, 0.8822, 0.8403, 0.8583, 0.8403, 0.8583, 0.8403, 0.8822, 0.8403, 0.8822, 0.8642, 0.8583, 0.8642, 0.8344, 0.8403, 0.8583, 0.8403, 0.8583, 0.8642, 0.8344, 0.8642, 0.7965, 0.7448, 0.7977, 0.7576, 0.7867, 0.7686, 0.7867, 0.7447, 0.7977, 0.7319, 0.7965, 0.7448, 0.7867, 0.7447, 0.7867, 0.7209, 0.8105, 0.7307, 0.7977, 0.7319, 0.7867, 0.7209, 0.8105, 0.7209, 0.8234, 0.7319, 0.8105, 0.7307, 0.8105, 0.7209, 0.8344, 0.7209, 0.8246, 0.7447, 0.8234, 0.7319, 0.8344, 0.7209, 0.8344, 0.7447, 0.8234, 0.7576, 0.8246, 0.7447, 0.8344, 0.7447, 0.8344, 0.7686, 0.8106, 0.7587, 0.8234, 0.7576, 0.8344, 0.7686, 0.8105, 0.7686, 0.7977, 0.7576, 0.8106, 0.7587, 0.8105, 0.7686, 0.7867, 0.7686, 0.8234, 0.8275, 0.8106, 0.8263, 0.8105, 0.8164, 0.8344, 0.8164, 0.8106, 0.8263, 0.7977, 0.8275, 0.7867, 0.8164, 0.8105, 0.8164, 0.7965, 0.8403, 0.7977, 0.8531, 0.7867, 0.8642, 0.7867, 0.8403, 0.7977, 0.8275, 0.7965, 0.8403, 0.7867, 0.8403, 0.7867, 0.8164, 0.8246, 0.8403, 0.8234, 0.8275, 0.8344, 0.8164, 0.8344, 0.8403, 0.8234, 0.8531, 0.8246, 0.8403, 0.8344, 0.8403, 0.8344, 0.8642, 0.8106, 0.8543, 0.8234, 0.8531, 0.8344, 0.8642, 0.8105, 0.8642, 0.7977, 0.8531, 0.8106, 0.8543, 0.8105, 0.8642, 0.7867, 0.8642, 0.8153, 0.599, 0.8281, 0.5978, 0.8281, 0.6118, 0.8141, 0.6118, 0.8281, 0.5978, 0.8409, 0.599, 0.8421, 0.6118, 0.8281, 0.6118, 0.8281, 0.6118, 0.8421, 0.6118, 0.8409, 0.6246, 0.8281, 0.6258, 0.8141, 0.6118, 0.8281, 0.6118, 0.8281, 0.6258, 0.8153, 0.6246, 0.8234, 0.8531, 0.8106, 0.8543, 0.8106, 0.8543, 0.8234, 0.8531, 0.8234, 0.8275, 0.8246, 0.8403, 0.8246, 0.8403, 0.8234, 0.8275, 0.7977, 0.8531, 0.7965, 0.8403, 0.7965, 0.8403, 0.7977, 0.8531, 0.8106, 0.8263, 0.8234, 0.8275, 0.8234, 0.8275, 0.8106, 0.8263, 0.8153, 0.5034, 0.8281, 0.5022, 0.8281, 0.5162, 0.8141, 0.5162, 0.8281, 0.5022, 0.8409, 0.5034, 0.8421, 0.5162, 0.8281, 0.5162, 0.8281, 0.5162, 0.8421, 0.5162, 0.8409, 0.529, 0.8281, 0.5302, 0.8141, 0.5162, 0.8281, 0.5162, 0.8281, 0.5302, 0.8153, 0.529, 0.8106, 0.7587, 0.7977, 0.7576, 0.7977, 0.7576, 0.8106, 0.7587, 0.8246, 0.7447, 0.8234, 0.7576, 0.8234, 0.7576, 0.8246, 0.7447, 0.8105, 0.7307, 0.8234, 0.7319, 0.8234, 0.7319, 0.8105, 0.7307, 0.7965, 0.7448, 0.7977, 0.7319, 0.7977, 0.7319, 0.7965, 0.7448])
me_cube_001.materials.append(mat_material)
me_cube_001.update()

# ---- objects
ob_wheelbarrow = bpy.data.objects.new('Wheelbarrow', me_cube)
ob_wheelbarrow_wheel = bpy.data.objects.new('Wheelbarrow wheel', me_cube_001)

# ---- transforms, parenting, visibility, modifiers, constraints
ob_wheelbarrow.location = (0.0, 0.0, 0.0)
ob_wheelbarrow.lock_rotations_4d = False
ob_wheelbarrow.empty_display_type = 'ARROWS'
ob_wheelbarrow.lineart.crease_threshold = 0.0
ob_wheelbarrow_wheel.location = (-0.1689, 1.661, 0.1245)

# ---- collection membership
col_collection.objects.link(ob_wheelbarrow)
col_collection.objects.link(ob_wheelbarrow_wheel)

# ---- scene / render settings (as saved in the file)
scene.frame_start = 1; scene.frame_end = 250; scene.frame_set(1)
scene.render.engine = 'BLENDER_EEVEE_NEXT'
bpy.context.view_layer.update()

# ---- added for rendering (the .blend has no active camera and no usable light): camera, sun
cam_auto = bpy.data.cameras.new('AutoCamera')
cam_auto.lens = 50.0
cam_auto.sensor_width = 36.0
cam_auto.clip_end = 1000.0
ob_auto_camera = bpy.data.objects.new('AutoCamera', cam_auto)
scene.collection.objects.link(ob_auto_camera)
ob_auto_camera.location = (5.58072, -6.1002, 5.55579)
ob_auto_camera.rotation_euler = (1.09748, -7.21219e-08, 0.694738)
scene.camera = ob_auto_camera
light_auto_sun = bpy.data.lights.new('AutoSun', 'SUN')
light_auto_sun.energy = 3.0
light_auto_sun.angle = 0.0523599
ob_auto_sun = bpy.data.objects.new('AutoSun', light_auto_sun)
scene.collection.objects.link(ob_auto_sun)
ob_auto_sun.rotation_euler = (0.872665, 0.174533, 0.523599)
bpy.context.view_layer.update()
